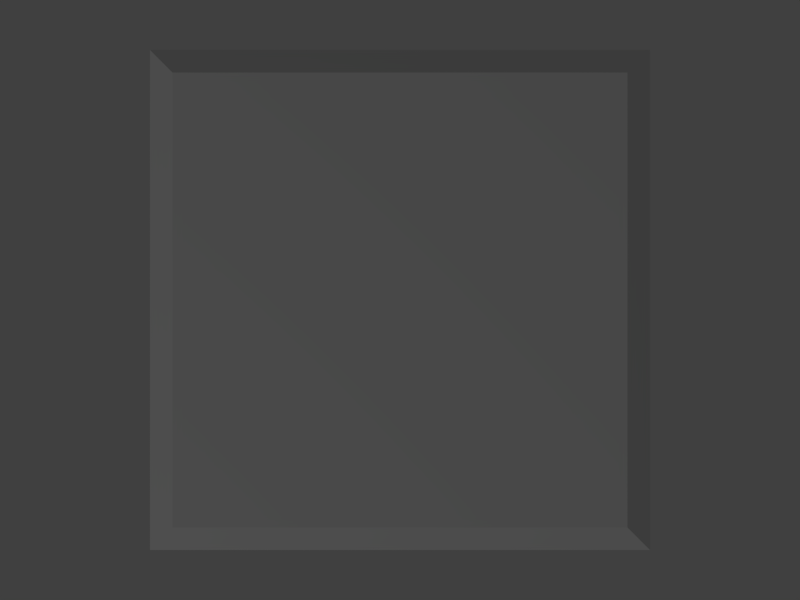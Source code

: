 # Source: wallBlock.blend  (saved by Blender 2.68.0; exported with 4.5.12 LTS)
import bpy
from mathutils import Matrix  # noqa: F401  (used for matrix-valued properties, if any)

bpy.ops.wm.read_factory_settings(use_empty=True)
scene = bpy.context.scene
scene.name = 'Scene'

# ---- collections
col_collection_1 = bpy.data.collections.new('Collection 1'); scene.collection.children.link(col_collection_1)

# ---- materials (node trees are filled in below, after node groups)
mat_material = bpy.data.materials.new('Material')
mat_material.alpha_threshold = 0.0
mat_material.use_transparent_shadow = False
mat_material.preview_render_type = 'CUBE'
mat_material.roughness = 0.5
mat_material.specular_intensity = 0.0
mat_material.line_color = (0.0, 0.0, 0.0, 1.0)

# ---- material node trees

# ---- world
world_world = bpy.data.worlds.new('World'); scene.world = world_world
world_world.color = (0.05088, 0.05088, 0.05088)
world_world.use_sun_shadow = False
world_world.sun_shadow_jitter_overblur = 0.0
world_world.cycles.sampling_method = 'MANUAL'
world_world.cycles.sample_map_resolution = 256

# ---- cameras
cam_camera = bpy.data.cameras.new('Camera')
cam_camera.clip_end = 100.0
cam_camera.lens = 35.0
cam_camera.sensor_width = 32.0
cam_camera.sensor_height = 18.0
cam_camera.dof.focus_distance = 0.0
cam_camera.dof.aperture_fstop = 128.0

# ---- lights
light_sun = bpy.data.lights.new('Sun', 'AREA')
light_sun.transmission_factor = 0.0
light_sun.energy = 39.27
light_sun.shadow_buffer_clip_start = 0.5
light_sun.shadow_soft_size = 0.1
light_sun.shadow_maximum_resolution = 0.006
light_sun.use_absolute_resolution = True
light_sun.size = 0.1
light_sun.size_y = 0.1
light_sun.cycles.use_multiple_importance_sampling = False

# ---- meshes
me_cube = bpy.data.meshes.new('Cube')
me_cube.from_pydata([(-1.0, -1.0, -1.0), (-1.0, 1.0, -1.0), (1.0, 1.0, -1.0), (1.0, -1.0, -1.0), (-1.0, -1.0, 0.9006), (-1.0, 1.0, 0.9006), (1.0, 1.0, 0.9006), (1.0, -1.0, 0.9006), (-0.8839, 0.8839, 1.0), (-0.8839, -0.8839, 1.0), (0.8839, -0.8839, 1.0), (0.8839, 0.8839, 1.0)], [], [(0, 1, 2, 3), (0, 3, 7, 4), (7, 6, 11, 10), (9, 8, 5, 4), (4, 5, 1, 0), (6, 5, 8, 11), (9, 4, 7, 10), (6, 7, 3, 2), (5, 6, 2, 1), (8, 9, 10, 11)])
me_cube.materials.append(mat_material)
me_cube.use_remesh_preserve_volume = False
me_cube.use_remesh_preserve_attributes = False
me_cube.use_mirror_vertex_groups = False
me_cube.update()

# ---- objects
ob_sun = bpy.data.objects.new('Sun', light_sun)
ob_camera = bpy.data.objects.new('Camera', cam_camera)
ob_cube = bpy.data.objects.new('Cube', me_cube)

# ---- transforms, parenting, visibility, modifiers, constraints
ob_sun.location = (-5.0, -5.0, 7.0)
ob_sun.rotation_euler = (0.7854, -0.0, -0.7854)
ob_sun.lineart.crease_threshold = 0.0
ob_camera.location = (0.0, 0.0, 2.7)
ob_camera.lineart.crease_threshold = 0.0
ob_cube.location = (0.0, 0.0, 0.5)
ob_cube.scale = (0.5, 0.5, 0.5)
ob_cube.lineart.crease_threshold = 0.0

# ---- collection membership
col_collection_1.objects.link(ob_sun)
col_collection_1.objects.link(ob_camera)
col_collection_1.objects.link(ob_cube)

# ---- scene / render settings (as saved in the file)
scene.camera = ob_camera
scene.frame_start = 1; scene.frame_end = 250; scene.frame_set(1)
scene.render.engine = 'BLENDER_EEVEE_NEXT'
scene.render.image_settings.color_mode = 'RGB'
scene.render.image_settings.compression = 90
scene.render.resolution_x = 1024
scene.render.resolution_y = 768
scene.render.dither_intensity = 0.0
scene.cycles.use_denoising = False
scene.cycles.samples = 10
scene.cycles.sampling_pattern = 'TABULATED_SOBOL'
scene.cycles.light_sampling_threshold = 0.0
scene.cycles.use_adaptive_sampling = False
scene.cycles.use_light_tree = False
scene.cycles.blur_glossy = 0.0
scene.cycles.volume_bounces = 1
scene.cycles.pixel_filter_type = 'GAUSSIAN'
scene.cycles.sample_clamp_indirect = 0.0
scene.view_settings.view_transform = 'Standard'
bpy.context.view_layer.update()

